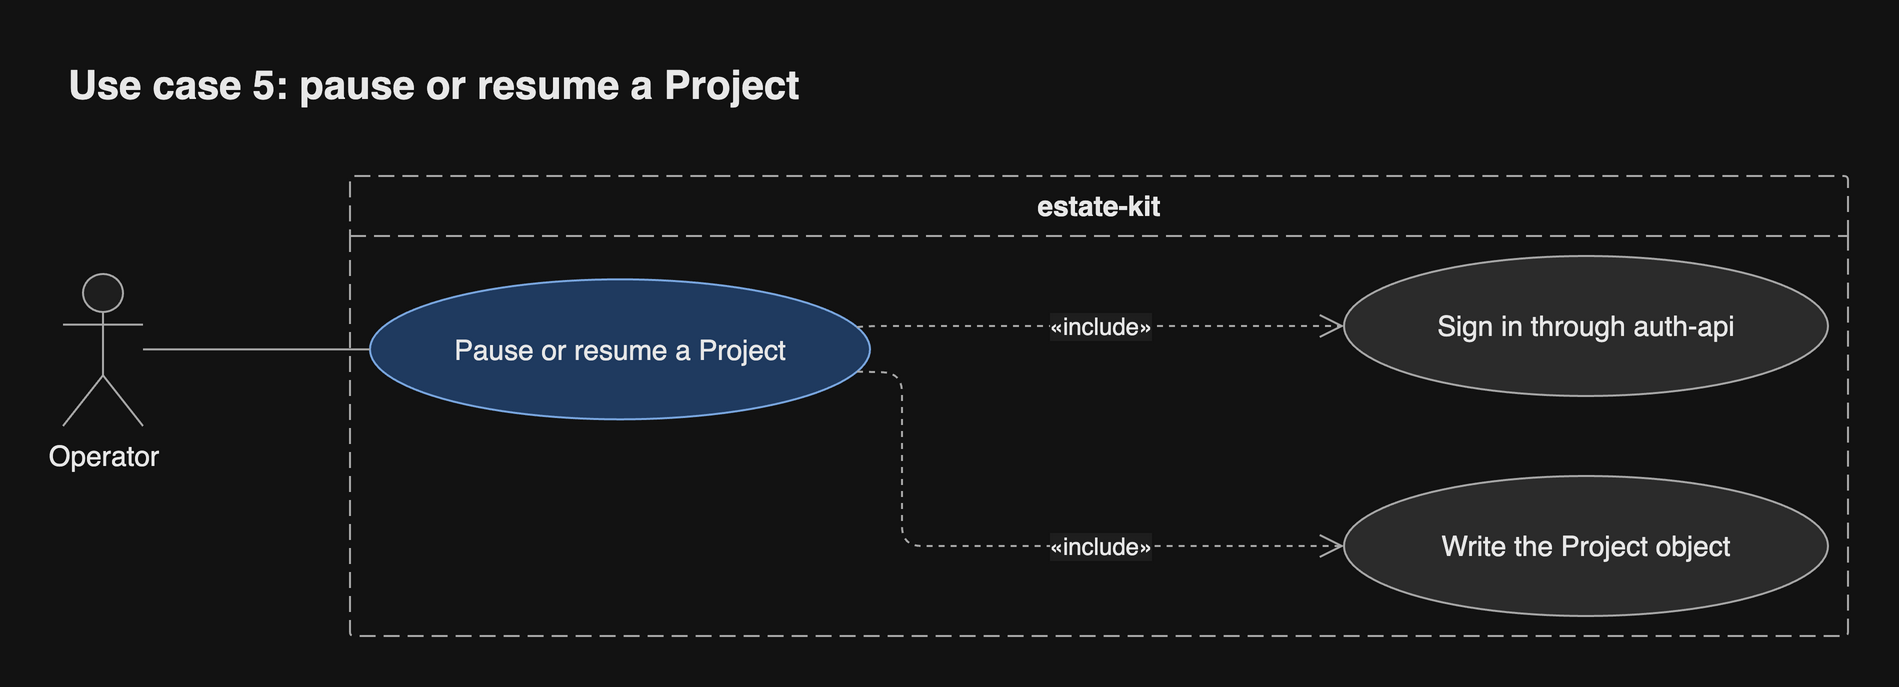

The diagram above was exported from draw.io. Its source (the exported page's mxGraphModel, read from the mxfile embedded in the PNG):
<mxGraphModel grid="0" gridSize="10" guides="1" tooltips="1" connect="1" arrows="1" fold="0" page="0" pageScale="1" pageWidth="827" pageHeight="1169" math="0" shadow="0">
  <root>
    <mxCell id="0" />
    <mxCell id="1" parent="0" />
    <mxCell id="sys" parent="1" style="swimlane;startSize=30;rounded=1;arcSize=4;absoluteArcSize=1;container=1;collapsible=0;dashed=1;dashPattern=8 4;html=1;whiteSpace=wrap;fontSize=14;fontColor=light-dark(#1a1a1a,#e8e8e8);fontStyle=1;fillColor=none;swimlaneFillColor=none;strokeColor=light-dark(#666666,#a8a8a8);fontFamily=Helvetica;" value="estate-kit" vertex="1">
      <mxGeometry height="230" width="749" x="164" y="12" as="geometry" />
    </mxCell>
    <mxCell id="uc" parent="sys" style="ellipse;html=1;whiteSpace=wrap;fontSize=14;fontColor=light-dark(#1a1a1a,#e8e8e8);fillColor=light-dark(#dae8fc,#1f3a5f);strokeColor=light-dark(#6c8ebf,#7aa7e0);fontFamily=Helvetica;" value="Pause or resume a Project" vertex="1">
      <mxGeometry height="70" width="250" x="10" y="51.67" as="geometry" />
    </mxCell>
    <mxCell id="i0" parent="sys" style="ellipse;html=1;whiteSpace=wrap;fontSize=14;fontColor=light-dark(#1a1a1a,#e8e8e8);fillColor=light-dark(#f5f5f5,#2b2b2b);strokeColor=light-dark(#666666,#a8a8a8);fontFamily=Helvetica;" value="Sign in through auth-api" vertex="1">
      <mxGeometry height="70" width="242" x="497" y="40" as="geometry" />
    </mxCell>
    <mxCell id="i1" parent="sys" style="ellipse;html=1;whiteSpace=wrap;fontSize=14;fontColor=light-dark(#1a1a1a,#e8e8e8);fillColor=light-dark(#f5f5f5,#2b2b2b);strokeColor=light-dark(#666666,#a8a8a8);fontFamily=Helvetica;" value="Write the Project object" vertex="1">
      <mxGeometry height="70" width="242" x="497" y="150" as="geometry" />
    </mxCell>
    <mxCell id="e2" edge="1" parent="sys" source="uc" style="html=1;rounded=1;fontSize=14;fontSize=12;fontColor=light-dark(#1a1a1a,#e8e8e8);strokeColor=light-dark(#666666,#a8a8a8);endArrow=open;endSize=10;dashed=1;noEdgeStyle=1;orthogonal=1;curved=0;exitX=0.9714;exitY=0.3333;entryX=0;entryY=0.5;fontFamily=Helvetica;labelBackgroundColor=light-dark(#ffffff,#1e1e1e);" target="i0" value="«include»">
      <mxGeometry relative="1" as="geometry">
        <mxPoint as="offset" />
        <Array as="points">
          <mxPoint x="260" y="75" />
        </Array>
      </mxGeometry>
    </mxCell>
    <mxCell id="e3" edge="1" parent="sys" source="uc" style="html=1;rounded=1;fontSize=14;fontSize=12;fontColor=light-dark(#1a1a1a,#e8e8e8);strokeColor=light-dark(#666666,#a8a8a8);endArrow=open;endSize=10;dashed=1;noEdgeStyle=1;orthogonal=1;curved=0;exitX=0.9715;exitY=0.6666;entryX=0;entryY=0.5;fontFamily=Helvetica;labelBackgroundColor=light-dark(#ffffff,#1e1e1e);" target="i1" value="«include»">
      <mxGeometry relative="1" as="geometry">
        <mxPoint x="43.33" as="offset" />
        <Array as="points">
          <mxPoint x="276" y="98.33" />
          <mxPoint x="276" y="185" />
        </Array>
      </mxGeometry>
    </mxCell>
    <mxCell id="a0" parent="1" style="shape=umlActor;verticalLabelPosition=bottom;verticalAlign=top;outlineConnect=0;html=1;whiteSpace=wrap;fontSize=14;fontColor=light-dark(#1a1a1a,#e8e8e8);fillColor=light-dark(#ffffff,#1e1e1e);strokeColor=light-dark(#666666,#a8a8a8);fontFamily=Helvetica;" value="Operator" vertex="1">
      <mxGeometry height="76" width="40" x="20.5" y="61" as="geometry" />
    </mxCell>
    <mxCell id="e1" edge="1" parent="1" source="a0" style="html=1;rounded=1;fontSize=14;fontSize=12;fontColor=light-dark(#1a1a1a,#e8e8e8);strokeColor=light-dark(#666666,#a8a8a8);endArrow=none;curved=0;exitX=1;exitY=0.4957;entryX=0;entryY=0.5;edgeStyle=orthogonalEdgeStyle;fontFamily=Helvetica;labelBackgroundColor=light-dark(#ffffff,#1e1e1e);" target="uc" value="">
      <mxGeometry relative="1" as="geometry">
        <Array as="points">
          <mxPoint x="159" y="98.67" />
        </Array>
      </mxGeometry>
    </mxCell>
    <mxCell id="header" value="Use case 5: pause or resume a Project" style="text;html=1;whiteSpace=wrap;align=left;verticalAlign=middle;fontSize=20;fontStyle=1;fontColor=light-dark(#1a1a1a,#e8e8e8);fontFamily=Helvetica;" vertex="1" parent="1">
      <mxGeometry x="20.5" y="-52" width="892.5" height="36" as="geometry" />
    </mxCell>
  </root>
</mxGraphModel>